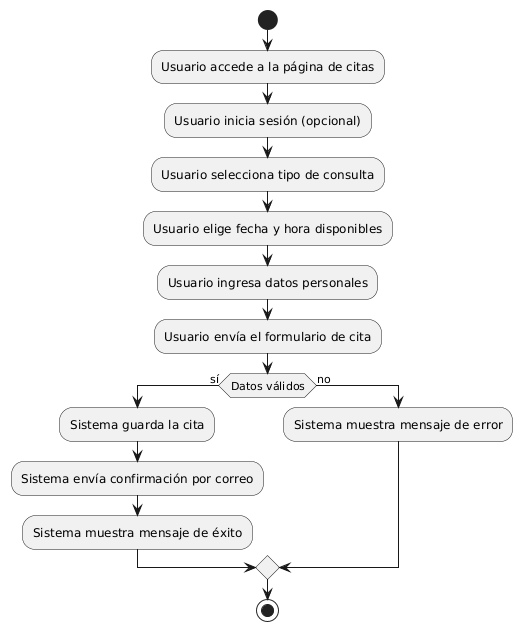

The diagram above was rendered by PlantUML. Its source (embedded in the PNG):
@startuml
start

:Usuario accede a la página de citas;
:Usuario inicia sesión (opcional);
:Usuario selecciona tipo de consulta;
:Usuario elige fecha y hora disponibles;
:Usuario ingresa datos personales;
:Usuario envía el formulario de cita;

if (Datos válidos) then (sí)
  :Sistema guarda la cita;
  :Sistema envía confirmación por correo;
  :Sistema muestra mensaje de éxito;
else (no)
  :Sistema muestra mensaje de error;
endif

stop
@enduml